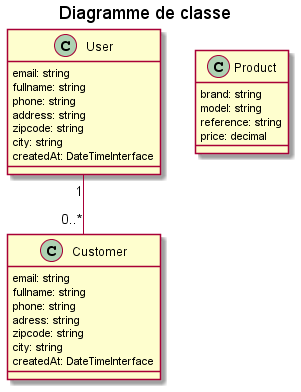

The diagram above was rendered by PlantUML. Its source (embedded in the PNG):
@startuml Classes
'see:https://plantuml.com/fr/class-diagram

title: Diagramme de classe

        class User {
            {field} email: string
            {field} fullname: string
            {field} phone: string
            {field} address: string
            {field} zipcode: string
            {field} city: string
            {field} createdAt: DateTimeInterface
        }

        class Customer {
            {field} email: string
            {field} fullname: string
            {field} phone: string
            {field} adress: string
            {field} zipcode: string
            {field} city: string
            {field} createdAt: DateTimeInterface
        }

        class Product {
            {field} brand: string
            {field} model: string
            {field} reference: string
            {field} price: decimal
        }

        User "1" -- "0..*" Customer

@enduml